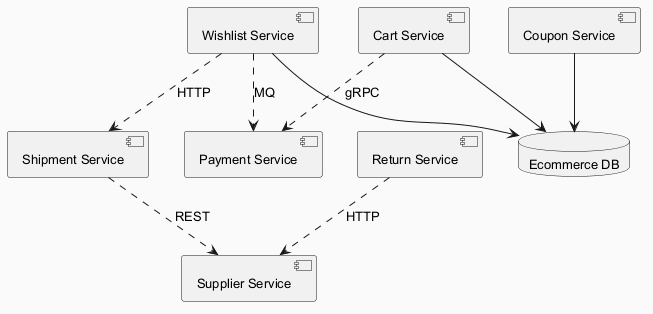

The diagram above was rendered by PlantUML. Its source (embedded in the PNG):
@startuml
skinparam backgroundColor #FAFAFA
skinparam classBackgroundColor #FFF3E0
skinparam classBorderColor #E65100
skinparam defaultFontSize 13
component "Cart Service" as C_CartService
component "Supplier Service" as C_SupplierService
component "Shipment Service" as C_ShipmentService
component "Return Service" as C_ReturnService
component "Payment Service" as C_PaymentService
component "Wishlist Service" as C_WishlistService
component "Coupon Service" as C_CouponService
database "Ecommerce DB" as DB_ecommerce
C_CartService --> DB_ecommerce
C_WishlistService --> DB_ecommerce
C_CouponService --> DB_ecommerce
C_ReturnService ..> C_SupplierService : HTTP
C_CartService ..> C_PaymentService : gRPC
C_WishlistService ..> C_PaymentService : MQ
C_ShipmentService ..> C_SupplierService : REST
C_WishlistService ..> C_ShipmentService : HTTP
@enduml